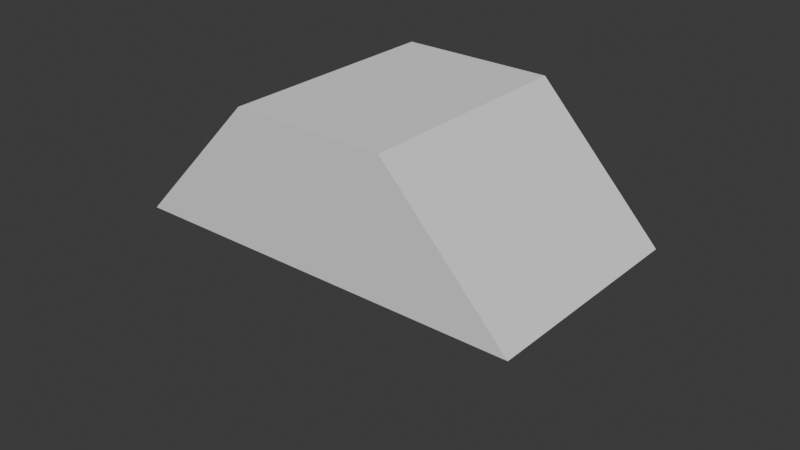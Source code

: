 # Source: platform.blend  (saved by Blender 4.3.34; exported with 4.5.12 LTS)
import bpy
from mathutils import Matrix  # noqa: F401  (used for matrix-valued properties, if any)

bpy.ops.wm.read_factory_settings(use_empty=True)
scene = bpy.context.scene
scene.name = 'Scene'

# ---- collections
col_collection = bpy.data.collections.new('Collection'); scene.collection.children.link(col_collection)

# ---- world
world_world = bpy.data.worlds.new('World'); scene.world = world_world
world_world.use_nodes = True; world_world.node_tree.nodes.clear()
_N = world_world.node_tree.nodes; _L = world_world.node_tree.links
n0 = _N.new('ShaderNodeOutputWorld'); n0.name = 'World Output'; n0.location = (300, 300)
n1 = _N.new('ShaderNodeBackground'); n1.name = 'Background'; n1.location = (10, 300)
n1.inputs[0].default_value = (0.05088, 0.05088, 0.05088, 1.0)
_L.new(n1.outputs[0], n0.inputs[0])
n0.is_active_output = True
world_world.color = (0.05088, 0.05088, 0.05088)
world_world.sun_shadow_jitter_overblur = 0.0

# ---- meshes
me_plane_004 = bpy.data.meshes.new('Plane.004')
me_plane_004.from_pydata([(0.2273, -1.0, 0.2661), (2.227, -1.0, 0.2661), (2.227, 1.0, 0.2661), (0.2269, 1.0, 0.2662), (-0.9305, 1.0, -0.07839), (0.2269, -1.0, 0.2662), (-0.9305, -1.0, -0.07839), (-0.8232, 1.0, -0.6421), (-0.8232, -1.0, -0.6421)], [], [(3, 4, 6, 5), (1, 2, 3, 5), (4, 3, 7), (3, 2, 7), (6, 4, 7, 8), (1, 0, 8), (0, 6, 8), (0, 5, 6), (2, 1, 8, 7), (5, 0, 1)])
_uv = me_plane_004.uv_layers.new(name='UVMap')
_uv.uv.foreach_set('vector', [0.0, 0.0, 1.0, 0.0, 1.0, 1.0, 0.0, 1.0, 1.0, 0.0, 1.0, 1.0, 0.0, 0.0, 0.0, 1.0, 1.0, 0.0, 0.0, 0.0, 1.0, 0.0, 0.0, 0.0, 0.0, 0.0, 1.0, 0.0, 1.0, 1.0, 1.0, 0.0, 1.0, 0.0, 1.0, 1.0, 1.0, 0.0, 0.0, 0.0, 1.0, 1.0, 0.0, 0.0, 0.0, 0.0, 1.0, 1.0, 0.0, 0.0, 0.0, 1.0, 1.0, 1.0, 1.0, 1.0, 1.0, 0.0, 1.0, 1.0, 1.0, 0.0, 0.0, 1.0, 0.0, 0.0, 1.0, 0.0])
me_plane_004.update()

# ---- objects
ob_plane_002 = bpy.data.objects.new('Plane.002', me_plane_004)

# ---- transforms, parenting, visibility, modifiers, constraints
ob_plane_002.location = (-0.2378, -0.3525, 0.2733)
ob_plane_002.rotation_euler = (0.0, 0.8116, 3.142)
ob_plane_002.scale = (0.2825, 0.3525, 1.0)

# ---- collection membership
col_collection.objects.link(ob_plane_002)

# ---- scene / render settings (as saved in the file)
scene.frame_start = 1; scene.frame_end = 250; scene.frame_set(1)
scene.render.engine = 'BLENDER_EEVEE_NEXT'
bpy.context.view_layer.update()

# ---- added for rendering (the .blend has no active camera and no usable light): camera, sun
cam_auto = bpy.data.cameras.new('AutoCamera')
cam_auto.lens = 50.0
cam_auto.sensor_width = 36.0
cam_auto.clip_end = 1000.0
ob_auto_camera = bpy.data.objects.new('AutoCamera', cam_auto)
scene.collection.objects.link(ob_auto_camera)
ob_auto_camera.location = (1.56076, -2.49849, 1.4417)
ob_auto_camera.rotation_euler = (1.09748, -7.21219e-08, 0.694738)
scene.camera = ob_auto_camera
light_auto_sun = bpy.data.lights.new('AutoSun', 'SUN')
light_auto_sun.energy = 3.0
light_auto_sun.angle = 0.0523599
ob_auto_sun = bpy.data.objects.new('AutoSun', light_auto_sun)
scene.collection.objects.link(ob_auto_sun)
ob_auto_sun.rotation_euler = (0.872665, 0.174533, 0.523599)
bpy.context.view_layer.update()
